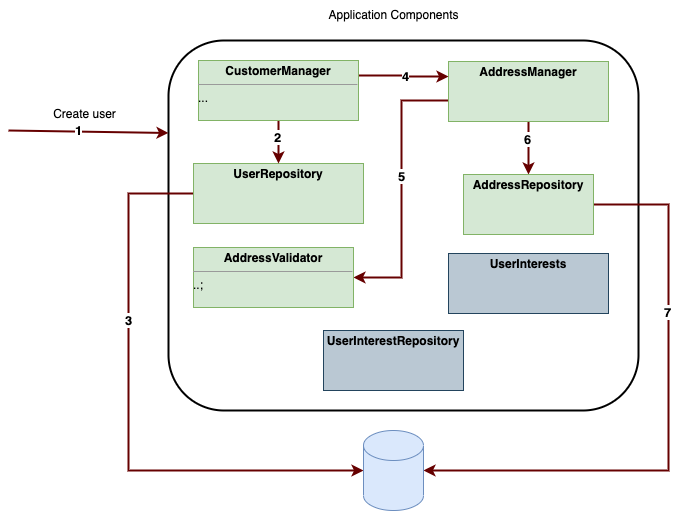

The diagram above was exported from draw.io. Its source (the exported page's mxGraphModel, read from the mxfile embedded in the PNG):
<mxGraphModel dx="954" dy="619" grid="1" gridSize="10" guides="1" tooltips="1" connect="1" arrows="1" fold="1" page="1" pageScale="1" pageWidth="827" pageHeight="1169" math="0" shadow="0">
  <root>
    <mxCell id="0" />
    <mxCell id="1" parent="0" />
    <mxCell id="Cp0hF8P1XbObhAQc_Zf8-23" value="" style="rounded=1;whiteSpace=wrap;html=1;strokeWidth=2;" parent="1" vertex="1">
      <mxGeometry x="220" y="100" width="470" height="370" as="geometry" />
    </mxCell>
    <mxCell id="avfFTuaBObW6_8dbNeOo-6" style="edgeStyle=orthogonalEdgeStyle;rounded=0;orthogonalLoop=1;jettySize=auto;html=1;fontStyle=1;strokeWidth=2;strokeColor=#660000;fontSize=11;" edge="1" parent="1" source="Cp0hF8P1XbObhAQc_Zf8-28" target="Cp0hF8P1XbObhAQc_Zf8-37">
      <mxGeometry relative="1" as="geometry" />
    </mxCell>
    <mxCell id="avfFTuaBObW6_8dbNeOo-14" value="6" style="edgeLabel;html=1;align=center;verticalAlign=middle;resizable=0;points=[];fontSize=13;fontStyle=1" vertex="1" connectable="0" parent="avfFTuaBObW6_8dbNeOo-6">
      <mxGeometry x="-0.6863" y="1" relative="1" as="geometry">
        <mxPoint x="-3" y="9" as="offset" />
      </mxGeometry>
    </mxCell>
    <mxCell id="avfFTuaBObW6_8dbNeOo-8" style="edgeStyle=orthogonalEdgeStyle;rounded=0;orthogonalLoop=1;jettySize=auto;html=1;entryX=1;entryY=0.5;entryDx=0;entryDy=0;fontStyle=1;strokeWidth=2;strokeColor=#660000;fontSize=11;" edge="1" parent="1" source="Cp0hF8P1XbObhAQc_Zf8-28" target="Cp0hF8P1XbObhAQc_Zf8-29">
      <mxGeometry relative="1" as="geometry">
        <Array as="points">
          <mxPoint x="453" y="160" />
          <mxPoint x="453" y="337" />
        </Array>
      </mxGeometry>
    </mxCell>
    <mxCell id="avfFTuaBObW6_8dbNeOo-16" value="5" style="edgeLabel;html=1;align=center;verticalAlign=middle;resizable=0;points=[];fontSize=13;fontStyle=1" vertex="1" connectable="0" parent="avfFTuaBObW6_8dbNeOo-8">
      <mxGeometry x="-0.1018" y="1" relative="1" as="geometry">
        <mxPoint x="-2" as="offset" />
      </mxGeometry>
    </mxCell>
    <mxCell id="Cp0hF8P1XbObhAQc_Zf8-28" value="&lt;p style=&quot;margin:0px;margin-top:4px;text-align:center;&quot;&gt;&lt;b&gt;AddressManager&lt;/b&gt;&lt;/p&gt;" style="verticalAlign=top;align=left;overflow=fill;fontSize=12;fontFamily=Helvetica;html=1;whiteSpace=wrap;fillColor=#d5e8d4;strokeColor=#82b366;" parent="1" vertex="1">
      <mxGeometry x="500" y="121" width="160" height="60" as="geometry" />
    </mxCell>
    <mxCell id="Cp0hF8P1XbObhAQc_Zf8-29" value="&lt;p style=&quot;margin:0px;margin-top:4px;text-align:center;&quot;&gt;&lt;b&gt;AddressValidator&lt;/b&gt;&lt;/p&gt;&lt;hr size=&quot;1&quot;&gt;&lt;div style=&quot;height:2px;&quot;&gt;..;&lt;/div&gt;" style="verticalAlign=top;align=left;overflow=fill;fontSize=12;fontFamily=Helvetica;html=1;whiteSpace=wrap;fillColor=#d5e8d4;strokeColor=#82b366;" parent="1" vertex="1">
      <mxGeometry x="245" y="307" width="160" height="60" as="geometry" />
    </mxCell>
    <mxCell id="Cp0hF8P1XbObhAQc_Zf8-34" value="Application Components" style="text;html=1;align=center;verticalAlign=middle;resizable=0;points=[];autosize=1;strokeColor=none;fillColor=none;" parent="1" vertex="1">
      <mxGeometry x="370" y="60" width="150" height="30" as="geometry" />
    </mxCell>
    <mxCell id="avfFTuaBObW6_8dbNeOo-5" style="edgeStyle=orthogonalEdgeStyle;rounded=0;orthogonalLoop=1;jettySize=auto;html=1;fontStyle=1;strokeWidth=2;strokeColor=#660000;fontSize=11;" edge="1" parent="1" source="Cp0hF8P1XbObhAQc_Zf8-36" target="avfFTuaBObW6_8dbNeOo-3">
      <mxGeometry relative="1" as="geometry">
        <Array as="points">
          <mxPoint x="180" y="253" />
          <mxPoint x="180" y="530" />
        </Array>
      </mxGeometry>
    </mxCell>
    <mxCell id="avfFTuaBObW6_8dbNeOo-11" value="3" style="edgeLabel;html=1;align=center;verticalAlign=middle;resizable=0;points=[];fontSize=13;fontStyle=1" vertex="1" connectable="0" parent="avfFTuaBObW6_8dbNeOo-5">
      <mxGeometry x="-0.3366" y="1" relative="1" as="geometry">
        <mxPoint x="-2" as="offset" />
      </mxGeometry>
    </mxCell>
    <mxCell id="Cp0hF8P1XbObhAQc_Zf8-36" value="&lt;p style=&quot;margin:0px;margin-top:4px;text-align:center;&quot;&gt;&lt;b&gt;UserRepository&lt;/b&gt;&lt;/p&gt;" style="verticalAlign=top;align=left;overflow=fill;fontSize=12;fontFamily=Helvetica;html=1;whiteSpace=wrap;fillColor=#d5e8d4;strokeColor=#82b366;" parent="1" vertex="1">
      <mxGeometry x="245" y="223" width="170" height="60" as="geometry" />
    </mxCell>
    <mxCell id="avfFTuaBObW6_8dbNeOo-7" style="edgeStyle=orthogonalEdgeStyle;rounded=0;orthogonalLoop=1;jettySize=auto;html=1;fontStyle=1;strokeWidth=2;strokeColor=#660000;fontSize=11;" edge="1" parent="1" source="Cp0hF8P1XbObhAQc_Zf8-37" target="avfFTuaBObW6_8dbNeOo-3">
      <mxGeometry relative="1" as="geometry">
        <Array as="points">
          <mxPoint x="720" y="264" />
          <mxPoint x="720" y="530" />
        </Array>
      </mxGeometry>
    </mxCell>
    <mxCell id="avfFTuaBObW6_8dbNeOo-15" value="7" style="edgeLabel;html=1;align=center;verticalAlign=middle;resizable=0;points=[];fontSize=13;fontStyle=1" vertex="1" connectable="0" parent="avfFTuaBObW6_8dbNeOo-7">
      <mxGeometry x="-0.2592" y="-1" relative="1" as="geometry">
        <mxPoint x="-1" y="-35" as="offset" />
      </mxGeometry>
    </mxCell>
    <mxCell id="Cp0hF8P1XbObhAQc_Zf8-37" value="&lt;p style=&quot;margin:0px;margin-top:4px;text-align:center;&quot;&gt;&lt;b&gt;AddressRepository&lt;/b&gt;&lt;/p&gt;" style="verticalAlign=top;align=left;overflow=fill;fontSize=12;fontFamily=Helvetica;html=1;whiteSpace=wrap;fillColor=#d5e8d4;strokeColor=#82b366;" parent="1" vertex="1">
      <mxGeometry x="515" y="234" width="130" height="60" as="geometry" />
    </mxCell>
    <mxCell id="avfFTuaBObW6_8dbNeOo-4" style="edgeStyle=orthogonalEdgeStyle;rounded=0;orthogonalLoop=1;jettySize=auto;html=1;exitX=0.5;exitY=1;exitDx=0;exitDy=0;fontStyle=1;strokeWidth=2;strokeColor=#660000;fontSize=11;" edge="1" parent="1" source="WDYi7oCFt3PgykhrvLu6-1" target="Cp0hF8P1XbObhAQc_Zf8-36">
      <mxGeometry relative="1" as="geometry" />
    </mxCell>
    <mxCell id="avfFTuaBObW6_8dbNeOo-10" value="2" style="edgeLabel;html=1;align=center;verticalAlign=middle;resizable=0;points=[];fontSize=13;fontStyle=1" vertex="1" connectable="0" parent="avfFTuaBObW6_8dbNeOo-4">
      <mxGeometry x="-0.2558" relative="1" as="geometry">
        <mxPoint x="-2" as="offset" />
      </mxGeometry>
    </mxCell>
    <mxCell id="avfFTuaBObW6_8dbNeOo-12" style="edgeStyle=orthogonalEdgeStyle;rounded=0;orthogonalLoop=1;jettySize=auto;html=1;entryX=0;entryY=0.25;entryDx=0;entryDy=0;fontStyle=1;strokeWidth=2;strokeColor=#660000;fontSize=11;exitX=1;exitY=0.25;exitDx=0;exitDy=0;" edge="1" parent="1" source="WDYi7oCFt3PgykhrvLu6-1" target="Cp0hF8P1XbObhAQc_Zf8-28">
      <mxGeometry relative="1" as="geometry" />
    </mxCell>
    <mxCell id="avfFTuaBObW6_8dbNeOo-13" value="4" style="edgeLabel;html=1;align=center;verticalAlign=middle;resizable=0;points=[];fontSize=13;fontStyle=1" vertex="1" connectable="0" parent="avfFTuaBObW6_8dbNeOo-12">
      <mxGeometry x="0.0222" relative="1" as="geometry">
        <mxPoint y="-1" as="offset" />
      </mxGeometry>
    </mxCell>
    <mxCell id="WDYi7oCFt3PgykhrvLu6-1" value="&lt;p style=&quot;margin:0px;margin-top:4px;text-align:center;&quot;&gt;&lt;b&gt;CustomerManager&lt;/b&gt;&lt;/p&gt;&lt;hr size=&quot;1&quot;&gt;&lt;div style=&quot;height:2px;&quot;&gt;...&lt;/div&gt;" style="verticalAlign=top;align=left;overflow=fill;fontSize=12;fontFamily=Helvetica;html=1;whiteSpace=wrap;fillColor=#d5e8d4;strokeColor=#82b366;" parent="1" vertex="1">
      <mxGeometry x="250" y="120" width="160" height="60" as="geometry" />
    </mxCell>
    <mxCell id="WDYi7oCFt3PgykhrvLu6-3" value="&lt;p style=&quot;margin:0px;margin-top:4px;text-align:center;&quot;&gt;&lt;b&gt;UserInterests&lt;/b&gt;&lt;/p&gt;" style="verticalAlign=top;align=left;overflow=fill;fontSize=12;fontFamily=Helvetica;html=1;whiteSpace=wrap;fillColor=#bac8d3;strokeColor=#23445d;" parent="1" vertex="1">
      <mxGeometry x="500" y="313" width="160" height="60" as="geometry" />
    </mxCell>
    <mxCell id="WDYi7oCFt3PgykhrvLu6-4" value="&lt;p style=&quot;margin:0px;margin-top:4px;text-align:center;&quot;&gt;&lt;b&gt;UserInterestRepository&lt;/b&gt;&lt;/p&gt;" style="verticalAlign=top;align=left;overflow=fill;fontSize=12;fontFamily=Helvetica;html=1;whiteSpace=wrap;fillColor=#bac8d3;strokeColor=#23445d;" parent="1" vertex="1">
      <mxGeometry x="375" y="390" width="140" height="60" as="geometry" />
    </mxCell>
    <mxCell id="avfFTuaBObW6_8dbNeOo-1" value="" style="endArrow=classic;html=1;rounded=0;fontStyle=1;strokeWidth=2;strokeColor=#660000;fontSize=11;entryX=0;entryY=0.25;entryDx=0;entryDy=0;" edge="1" parent="1" target="Cp0hF8P1XbObhAQc_Zf8-23">
      <mxGeometry width="50" height="50" relative="1" as="geometry">
        <mxPoint x="60" y="190" as="sourcePoint" />
        <mxPoint x="110" y="150" as="targetPoint" />
      </mxGeometry>
    </mxCell>
    <mxCell id="avfFTuaBObW6_8dbNeOo-9" value="1" style="edgeLabel;html=1;align=center;verticalAlign=middle;resizable=0;points=[];fontSize=13;fontStyle=1" vertex="1" connectable="0" parent="avfFTuaBObW6_8dbNeOo-1">
      <mxGeometry x="-0.1198" relative="1" as="geometry">
        <mxPoint y="-2" as="offset" />
      </mxGeometry>
    </mxCell>
    <mxCell id="avfFTuaBObW6_8dbNeOo-2" value="Create user" style="text;html=1;align=center;verticalAlign=middle;resizable=0;points=[];autosize=1;strokeColor=none;fillColor=none;" vertex="1" parent="1">
      <mxGeometry x="91" y="159" width="90" height="30" as="geometry" />
    </mxCell>
    <mxCell id="avfFTuaBObW6_8dbNeOo-3" value="" style="shape=cylinder3;whiteSpace=wrap;html=1;boundedLbl=1;backgroundOutline=1;size=15;fillColor=#dae8fc;strokeColor=#6c8ebf;" vertex="1" parent="1">
      <mxGeometry x="415" y="490" width="60" height="80" as="geometry" />
    </mxCell>
  </root>
</mxGraphModel>